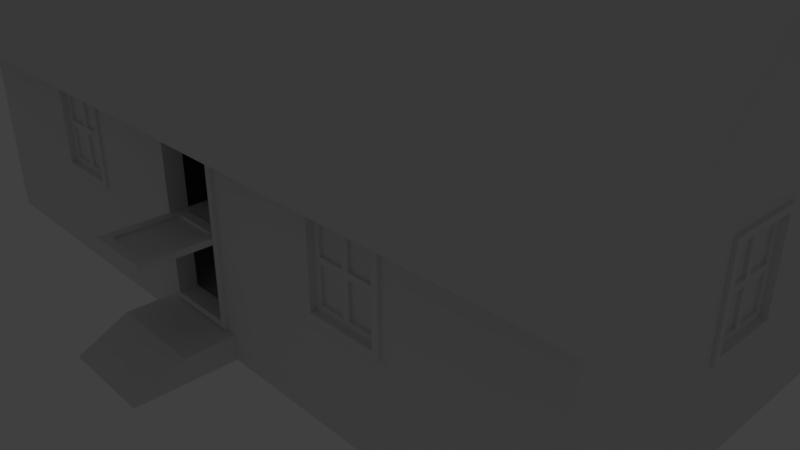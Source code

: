 # Source: cabin_01.blend  (saved by Blender 2.78.0; exported with 4.5.12 LTS)
import bpy
from mathutils import Matrix  # noqa: F401  (used for matrix-valued properties, if any)

bpy.ops.wm.read_factory_settings(use_empty=True)
scene = bpy.context.scene
scene.name = 'Scene'

# ---- collections
col_collection_1 = bpy.data.collections.new('Collection 1'); scene.collection.children.link(col_collection_1)

# ---- world
world_world = bpy.data.worlds.new('World'); scene.world = world_world
world_world.color = (0.05088, 0.05088, 0.05088)
world_world.use_sun_shadow = False
world_world.sun_shadow_jitter_overblur = 0.0
world_world.cycles.sampling_method = 'MANUAL'

# ---- cameras
cam_camera = bpy.data.cameras.new('Camera')
cam_camera.clip_end = 100.0
cam_camera.lens = 35.0
cam_camera.sensor_width = 32.0
cam_camera.sensor_height = 18.0
cam_camera.ortho_scale = 7.314
cam_camera.dof.focus_distance = 0.0
cam_camera.dof.aperture_fstop = 128.0

# ---- lights
light_lamp = bpy.data.lights.new('Lamp', 'POINT')
light_lamp.transmission_factor = 0.0
light_lamp.cutoff_distance = 30.0
light_lamp.energy = 100.0
light_lamp.shadow_buffer_clip_start = 1.001
light_lamp.shadow_soft_size = 0.1
light_lamp.shadow_maximum_resolution = 0.006
light_lamp.use_absolute_resolution = True

# ---- meshes
me_cube_007 = bpy.data.meshes.new('Cube.007')
me_cube_007.from_pydata([(0.8001, 0.9525, 0.0381), (-0.0381, 0.9525, 0.0381), (0.8001, -0.9525, 0.0381), (-0.0381, -0.9525, 0.0381), (0.6858, 0.9525, 0.0381), (0.0762, 0.9525, 0.0381), (0.0762, -0.9525, 0.0381), (0.6858, -0.9525, 0.0381), (0.8001, -0.8382, 0.0381), (0.8001, -0.05715, 0.0381), (0.8001, 0.05715, 0.0381), (0.8001, 0.8382, 0.0381), (-0.0381, 0.8382, 0.0381), (-0.0381, 0.05715, 0.0381), (-0.0381, -0.05715, 0.0381), (-0.0381, -0.8382, 0.0381), (0.6858, 0.8382, 0.0381), (0.6858, 0.05715, 0.0381), (0.6858, -0.05715, 0.0381), (0.6858, -0.8382, 0.0381), (0.0762, 0.8382, 0.0381), (0.0762, 0.05715, 0.0381), (0.0762, -0.05715, 0.0381), (0.0762, -0.8382, 0.0381), (0.6858, 0.8382, 0.00762), (0.6858, 0.05715, 0.00762), (0.6858, -0.05715, 0.00762), (0.6858, -0.8382, 0.00762), (0.0762, 0.8382, 0.00762), (0.0762, 0.05715, 0.00762), (0.0762, -0.05715, 0.00762), (0.0762, -0.8382, 0.00762), (0.8001, 0.9525, -0.0381), (-0.0381, -0.9525, -0.0381), (0.8001, -0.9525, -0.0381), (0.0762, 0.9525, -0.0381), (0.6858, 0.9525, -0.0381), (0.6858, -0.9525, -0.0381), (0.0762, -0.9525, -0.0381), (-0.0381, -0.8382, -0.0381), (-0.0381, -0.05715, -0.0381), (-0.0381, 0.05715, -0.0381), (-0.0381, 0.8382, -0.0381), (0.8001, 0.8382, -0.0381), (0.8001, 0.05715, -0.0381), (0.8001, -0.05715, -0.0381), (0.0762, 0.8382, -0.0381), (0.0762, 0.05715, -0.0381), (0.0762, -0.05715, -0.0381), (0.0762, -0.8382, -0.0381), (0.6858, 0.8382, -0.0381), (0.6858, 0.05715, -0.0381), (0.6858, -0.05715, -0.0381), (0.6858, -0.8382, -0.0381), (0.0762, 0.8382, -0.00762), (0.0762, 0.05715, -0.00762), (0.0762, -0.05715, -0.00762), (0.0762, -0.8382, -0.00762), (0.6858, 0.8382, -0.00762), (0.6858, 0.05715, -0.00762), (0.6858, -0.05715, -0.00762), (0.6858, -0.8382, -0.00762), (-0.0381, 0.9525, -0.0381), (0.8001, -0.8382, -0.0381)], [], [(23, 15, 3, 6), (8, 19, 7, 2), (19, 23, 6, 7), (4, 5, 20, 16), (21, 17, 25, 29), (17, 21, 22, 18), (23, 19, 27, 31), (0, 4, 16, 11), (11, 16, 17, 10), (10, 17, 18, 9), (9, 18, 19, 8), (5, 1, 12, 20), (20, 12, 13, 21), (21, 13, 14, 22), (22, 14, 15, 23), (24, 28, 29, 25), (26, 30, 31, 27), (22, 23, 31, 30), (20, 21, 29, 28), (19, 18, 26, 27), (17, 16, 24, 25), (18, 22, 30, 26), (16, 20, 28, 24), (53, 63, 34, 37), (39, 49, 38, 33), (49, 53, 37, 38), (35, 36, 50, 46), (51, 47, 55, 59), (47, 51, 52, 48), (53, 49, 57, 61), (62, 35, 46, 42), (42, 46, 47, 41), (41, 47, 48, 40), (40, 48, 49, 39), (36, 32, 43, 50), (50, 43, 44, 51), (51, 44, 45, 52), (52, 45, 63, 53), (54, 58, 59, 55), (56, 60, 61, 57), (52, 53, 61, 60), (50, 51, 59, 58), (49, 48, 56, 57), (47, 46, 54, 55), (48, 52, 60, 56), (46, 50, 58, 54), (7, 6, 38, 37), (0, 11, 43, 32), (13, 12, 42, 41), (1, 5, 35, 62), (14, 13, 41, 40), (3, 15, 39, 33), (15, 14, 40, 39), (8, 2, 34, 63), (2, 7, 37, 34), (9, 8, 63, 45), (4, 0, 32, 36), (10, 9, 45, 44), (5, 4, 36, 35), (11, 10, 44, 43), (6, 3, 33, 38), (12, 1, 62, 42)])
me_cube_007.use_remesh_preserve_volume = False
me_cube_007.use_remesh_preserve_attributes = False
me_cube_007.use_mirror_vertex_groups = False
me_cube_007.update()
me_cube_004 = bpy.data.meshes.new('Cube.004')
me_cube_004.from_pydata([(-0.6096, -0.3048, -0.1524), (-0.6096, -0.3048, 0.1524), (-0.6096, 0.3048, -0.1524), (-0.6096, 0.3048, 0.1524), (0.6096, -0.3048, -0.1524), (0.6096, -0.3048, 0.1524), (0.6096, 0.3048, -0.1524), (0.6096, 0.3048, 0.1524), (-0.6096, -0.9144, -0.1524), (0.6096, -0.9144, -0.1524)], [], [(0, 1, 3, 2), (2, 3, 7, 6), (6, 7, 5, 4), (1, 0, 8), (2, 6, 4, 0), (7, 3, 1, 5), (0, 4, 9, 8), (5, 1, 8, 9), (4, 5, 9)])
me_cube_004.use_remesh_preserve_volume = False
me_cube_004.use_remesh_preserve_attributes = False
me_cube_004.use_mirror_vertex_groups = False
me_cube_004.update()
me_cube_010 = bpy.data.meshes.new('Cube.010')
me_cube_010.from_pydata([(-2.743, 2.743, -1.524), (0.0, 2.743, 1.219), (2.743, 2.743, -1.524), (-2.743, -7.62, -1.524), (-2.743, -4.877, 1.219), (-2.743, -2.134, -1.524), (7.62, -7.62, -1.524), (7.62, -4.877, 1.219), (7.62, -2.134, -1.524), (0.0, -4.877, 1.219), (2.743, -2.134, -1.524), (-6.139e-11, 2.743, 1.441), (-2.743, 2.743, -1.302), (7.62, -4.877, 1.441), (7.62, -2.134, -1.302), (-2.743, -4.877, 1.441), (-2.743, -2.134, -1.302), (-2.743, -7.62, -1.302), (2.743, 2.743, -1.302), (7.62, -7.62, -1.302), (2.743, -2.134, -1.302), (-1.842e-10, 2.743, 1.517), (-2.743, 2.743, -1.226), (7.62, -4.877, 1.517), (7.62, -2.134, -1.226), (-2.743, -4.877, 1.517), (-2.743, -2.134, -1.226), (-2.743, -7.62, -1.226), (2.743, 2.743, -1.226), (7.62, -7.62, -1.226), (2.743, -2.134, -1.226), (-1.842e-10, -4.877, 1.517)], [], [(3, 4, 9, 7, 6), (5, 9, 4), (8, 7, 9, 10), (1, 9, 5, 0), (2, 10, 9, 1), (14, 20, 30, 24), (15, 17, 27, 25), (17, 19, 29, 27), (12, 16, 26, 22), (16, 15, 25, 26), (1, 0, 12, 11), (10, 2, 18, 20), (2, 1, 11, 18), (7, 8, 14, 13), (6, 7, 13, 19), (5, 4, 15, 16), (0, 5, 16, 12), (3, 6, 19, 17), (4, 3, 17, 15), (8, 10, 20, 14), (27, 29, 23, 31, 25), (26, 25, 31), (24, 30, 31, 23), (21, 22, 26, 31), (28, 21, 31, 30), (11, 12, 22, 21), (20, 18, 28, 30), (18, 11, 21, 28), (13, 14, 24, 23), (19, 13, 23, 29)])
me_cube_010.use_remesh_preserve_volume = False
me_cube_010.use_remesh_preserve_attributes = False
me_cube_010.use_mirror_vertex_groups = False
me_cube_010.update()
me_cube_009 = bpy.data.meshes.new('Cube.009')
me_cube_009.from_pydata([(-2.438, 2.438, -1.219), (0.0, 2.438, 1.219), (2.438, 2.438, -1.219), (-2.438, -7.315, -1.219), (-2.438, -4.877, 1.219), (-2.438, -2.438, -1.219), (7.315, -7.315, -1.219), (7.315, -4.877, 1.219), (7.315, -2.438, -1.219)], [], [(0, 1, 2), (3, 4, 5), (8, 7, 6)])
me_cube_009.use_remesh_preserve_volume = False
me_cube_009.use_remesh_preserve_attributes = False
me_cube_009.use_mirror_vertex_groups = False
me_cube_009.update()
me_cube_008 = bpy.data.meshes.new('Cube.008')
me_cube_008.from_pydata([(-2.438, -2.438, -1.219), (-2.438, 2.438, -1.219), (2.438, -2.438, -1.219), (2.438, 2.438, -1.219), (-2.438, -7.315, -1.219), (-2.438, -2.438, -1.219), (7.315, -7.315, -1.219), (7.315, -2.438, -1.219)], [], [(1, 3, 2, 0), (5, 7, 6, 4)])
me_cube_008.use_remesh_preserve_volume = False
me_cube_008.use_remesh_preserve_attributes = False
me_cube_008.use_mirror_vertex_groups = False
me_cube_008.update()
me_cube_003 = bpy.data.meshes.new('Cube.003')
me_cube_003.from_pydata([(0.4191, -0.1143, -1.029), (0.4191, -0.1143, -0.9525), (0.4191, 0.1143, -1.029), (0.4191, 0.1143, -0.9525), (0.4953, -0.1143, -1.029), (0.4953, -0.1143, -0.9525), (0.4953, 0.1143, -1.029), (0.4953, 0.1143, -0.9525), (0.4191, 0.0762, -1.029), (0.4191, -0.0762, -1.029), (0.4191, -0.0762, -0.9525), (0.4191, 0.0762, -0.9525), (0.4953, -0.0762, -1.029), (0.4953, 0.0762, -1.029), (0.4953, 0.0762, -0.9525), (0.4953, -0.0762, -0.9525), (0.4191, -0.1143, 0.9525), (0.4191, 0.1143, 0.9525), (0.4953, -0.1143, 0.9525), (0.4953, 0.1143, 0.9525), (0.4191, -0.0762, 0.9525), (0.4191, 0.0762, 0.9525), (0.4953, 0.0762, 0.9525), (0.4953, -0.0762, 0.9525), (0.4191, -0.1143, 1.029), (0.4191, 0.1143, 1.029), (0.4953, -0.1143, 1.029), (0.4953, 0.1143, 1.029), (0.4191, -0.0762, 1.029), (0.4191, 0.0762, 1.029), (0.4953, 0.0762, 1.029), (0.4953, -0.0762, 1.029), (-0.4191, -0.1143, 0.9525), (-0.4191, 0.1143, 0.9525), (-0.4191, -0.0762, 0.9525), (-0.4191, 0.0762, 0.9525), (-0.4191, -0.1143, 1.029), (-0.4191, 0.1143, 1.029), (-0.4191, -0.0762, 1.029), (-0.4191, 0.0762, 1.029), (-0.4953, -0.1143, 0.9525), (-0.4953, 0.1143, 0.9525), (-0.4953, -0.0762, 0.9525), (-0.4953, 0.0762, 0.9525), (-0.4953, -0.1143, 1.029), (-0.4953, 0.1143, 1.029), (-0.4953, -0.0762, 1.029), (-0.4953, 0.0762, 1.029), (-0.4191, -0.1143, -0.9525), (-0.4191, 0.1143, -0.9525), (-0.4191, -0.0762, -0.9525), (-0.4191, 0.0762, -0.9525), (-0.4953, -0.1143, -0.9525), (-0.4953, 0.1143, -0.9525), (-0.4953, -0.0762, -0.9525), (-0.4953, 0.0762, -0.9525), (-0.4191, -0.1143, -1.029), (-0.4191, 0.1143, -1.029), (-0.4191, -0.0762, -1.029), (-0.4191, 0.0762, -1.029), (-0.4953, -0.1143, -1.029), (-0.4953, 0.1143, -1.029), (-0.4953, -0.0762, -1.029), (-0.4953, 0.0762, -1.029)], [], [(2, 3, 7, 6), (12, 15, 5, 4), (4, 5, 1, 0), (9, 12, 4, 0), (10, 1, 16, 20), (7, 3, 17, 19), (14, 7, 19, 22), (2, 6, 13, 8), (6, 7, 14, 13), (17, 21, 35, 33), (22, 19, 27, 30), (19, 17, 25, 27), (5, 15, 23, 18), (11, 10, 20, 21), (3, 11, 21, 17), (1, 5, 18, 16), (31, 28, 24, 26), (27, 25, 29, 30), (18, 23, 31, 26), (20, 16, 32, 34), (16, 18, 26, 24), (32, 36, 44, 40), (33, 35, 51, 49), (24, 28, 38, 36), (25, 17, 33, 37), (16, 24, 36, 32), (29, 25, 37, 39), (21, 20, 34, 35), (42, 40, 44, 46), (41, 43, 47, 45), (36, 38, 46, 44), (37, 33, 41, 45), (35, 34, 50, 51), (39, 37, 45, 47), (52, 54, 62, 60), (53, 49, 57, 61), (57, 49, 3, 2), (43, 41, 53, 55), (34, 32, 48, 50), (32, 40, 52, 48), (40, 42, 54, 52), (41, 33, 49, 53), (57, 59, 63, 61), (58, 56, 60, 62), (56, 58, 9, 0), (50, 48, 1, 10), (48, 52, 60, 56), (55, 53, 61, 63), (48, 56, 0, 1), (51, 50, 10, 11), (49, 51, 11, 3), (59, 57, 2, 8)])
me_cube_003.use_remesh_preserve_volume = False
me_cube_003.use_remesh_preserve_attributes = False
me_cube_003.use_mirror_vertex_groups = False
me_cube_003.update()
me_cube_005 = bpy.data.meshes.new('Cube.005')
me_cube_005.from_pydata([(-0.8001, -0.9525, 0.0381), (0.0381, -0.9525, 0.0381), (-0.8001, 0.9525, 0.0381), (0.0381, 0.9525, 0.0381), (-0.6858, -0.9525, 0.0381), (-0.0762, -0.9525, 0.0381), (-0.0762, 0.9525, 0.0381), (-0.6858, 0.9525, 0.0381), (-0.8001, 0.8382, 0.0381), (-0.8001, 0.05715, 0.0381), (-0.8001, -0.05715, 0.0381), (-0.8001, -0.8382, 0.0381), (0.0381, -0.8382, 0.0381), (0.0381, -0.05715, 0.0381), (0.0381, 0.05715, 0.0381), (0.0381, 0.8382, 0.0381), (-0.6858, -0.8382, 0.0381), (-0.6858, -0.05715, 0.0381), (-0.6858, 0.05715, 0.0381), (-0.6858, 0.8382, 0.0381), (-0.0762, -0.8382, 0.0381), (-0.0762, -0.05715, 0.0381), (-0.0762, 0.05715, 0.0381), (-0.0762, 0.8382, 0.0381), (-0.6858, -0.8382, 0.00762), (-0.6858, -0.05715, 0.00762), (-0.6858, 0.05715, 0.00762), (-0.6858, 0.8382, 0.00762), (-0.0762, -0.8382, 0.00762), (-0.0762, -0.05715, 0.00762), (-0.0762, 0.05715, 0.00762), (-0.0762, 0.8382, 0.00762), (-0.8001, -0.9525, -0.0381), (0.0381, 0.9525, -0.0381), (-0.8001, 0.9525, -0.0381), (-0.0762, -0.9525, -0.0381), (-0.6858, -0.9525, -0.0381), (-0.6858, 0.9525, -0.0381), (-0.0762, 0.9525, -0.0381), (0.0381, 0.8382, -0.0381), (0.0381, 0.05715, -0.0381), (0.0381, -0.05715, -0.0381), (0.0381, -0.8382, -0.0381), (-0.8001, -0.8382, -0.0381), (-0.8001, -0.05715, -0.0381), (-0.8001, 0.05715, -0.0381), (-0.0762, -0.8382, -0.0381), (-0.0762, -0.05715, -0.0381), (-0.0762, 0.05715, -0.0381), (-0.0762, 0.8382, -0.0381), (-0.6858, -0.8382, -0.0381), (-0.6858, -0.05715, -0.0381), (-0.6858, 0.05715, -0.0381), (-0.6858, 0.8382, -0.0381), (-0.0762, -0.8382, -0.00762), (-0.0762, -0.05715, -0.00762), (-0.0762, 0.05715, -0.00762), (-0.0762, 0.8382, -0.00762), (-0.6858, -0.8382, -0.00762), (-0.6858, -0.05715, -0.00762), (-0.6858, 0.05715, -0.00762), (-0.6858, 0.8382, -0.00762), (0.0381, -0.9525, -0.0381), (-0.8001, 0.8382, -0.0381)], [], [(23, 15, 3, 6), (8, 19, 7, 2), (19, 23, 6, 7), (4, 5, 20, 16), (21, 17, 25, 29), (17, 21, 22, 18), (23, 19, 27, 31), (0, 4, 16, 11), (11, 16, 17, 10), (10, 17, 18, 9), (9, 18, 19, 8), (5, 1, 12, 20), (20, 12, 13, 21), (21, 13, 14, 22), (22, 14, 15, 23), (24, 28, 29, 25), (26, 30, 31, 27), (22, 23, 31, 30), (20, 21, 29, 28), (19, 18, 26, 27), (17, 16, 24, 25), (18, 22, 30, 26), (16, 20, 28, 24), (53, 63, 34, 37), (39, 49, 38, 33), (49, 53, 37, 38), (35, 36, 50, 46), (51, 47, 55, 59), (47, 51, 52, 48), (53, 49, 57, 61), (62, 35, 46, 42), (42, 46, 47, 41), (41, 47, 48, 40), (40, 48, 49, 39), (36, 32, 43, 50), (50, 43, 44, 51), (51, 44, 45, 52), (52, 45, 63, 53), (54, 58, 59, 55), (56, 60, 61, 57), (52, 53, 61, 60), (50, 51, 59, 58), (49, 48, 56, 57), (47, 46, 54, 55), (48, 52, 60, 56), (46, 50, 58, 54), (7, 6, 38, 37), (0, 11, 43, 32), (13, 12, 42, 41), (1, 5, 35, 62), (14, 13, 41, 40), (3, 15, 39, 33), (15, 14, 40, 39), (8, 2, 34, 63), (2, 7, 37, 34), (9, 8, 63, 45), (4, 0, 32, 36), (10, 9, 45, 44), (5, 4, 36, 35), (11, 10, 44, 43), (6, 3, 33, 38), (12, 1, 62, 42)])
me_cube_005.use_remesh_preserve_volume = False
me_cube_005.use_remesh_preserve_attributes = False
me_cube_005.use_mirror_vertex_groups = False
me_cube_005.update()
me_cube_001 = bpy.data.meshes.new('Cube.001')
me_cube_001.from_pydata([(0.4191, -0.1143, -0.6096), (0.4191, -0.1143, -0.5334), (0.4191, 0.1143, -0.6096), (0.4191, 0.1143, -0.5334), (0.4953, -0.1143, -0.6096), (0.4953, -0.1143, -0.5334), (0.4953, 0.1143, -0.6096), (0.4953, 0.1143, -0.5334), (0.4191, 0.0762, -0.6096), (0.4191, -0.0762, -0.6096), (0.4191, -0.0762, -0.5334), (0.4191, 0.0762, -0.5334), (0.4953, -0.0762, -0.6096), (0.4953, 0.0762, -0.6096), (0.4953, 0.0762, -0.5334), (0.4953, -0.0762, -0.5334), (0.4191, -0.1143, 0.5334), (0.4191, 0.1143, 0.5334), (0.4953, -0.1143, 0.5334), (0.4953, 0.1143, 0.5334), (0.4191, -0.0762, 0.5334), (0.4191, 0.0762, 0.5334), (0.4953, 0.0762, 0.5334), (0.4953, -0.0762, 0.5334), (0.4191, -0.1143, 0.6096), (0.4191, 0.1143, 0.6096), (0.4953, -0.1143, 0.6096), (0.4953, 0.1143, 0.6096), (0.4191, -0.0762, 0.6096), (0.4191, 0.0762, 0.6096), (0.4953, 0.0762, 0.6096), (0.4953, -0.0762, 0.6096), (-0.4191, -0.1143, 0.5334), (-0.4191, 0.1143, 0.5334), (-0.4191, -0.0762, 0.5334), (-0.4191, 0.0762, 0.5334), (-0.4191, -0.1143, 0.6096), (-0.4191, 0.1143, 0.6096), (-0.4191, -0.0762, 0.6096), (-0.4191, 0.0762, 0.6096), (-0.4953, -0.1143, 0.5334), (-0.4953, 0.1143, 0.5334), (-0.4953, -0.0762, 0.5334), (-0.4953, 0.0762, 0.5334), (-0.4953, -0.1143, 0.6096), (-0.4953, 0.1143, 0.6096), (-0.4953, -0.0762, 0.6096), (-0.4953, 0.0762, 0.6096), (-0.4191, -0.1143, -0.5334), (-0.4191, 0.1143, -0.5334), (-0.4191, -0.0762, -0.5334), (-0.4191, 0.0762, -0.5334), (-0.4953, -0.1143, -0.5334), (-0.4953, 0.1143, -0.5334), (-0.4953, -0.0762, -0.5334), (-0.4953, 0.0762, -0.5334), (-0.4191, -0.1143, -0.6096), (-0.4191, 0.1143, -0.6096), (-0.4191, -0.0762, -0.6096), (-0.4191, 0.0762, -0.6096), (-0.4953, -0.1143, -0.6096), (-0.4953, 0.1143, -0.6096), (-0.4953, -0.0762, -0.6096), (-0.4953, 0.0762, -0.6096), (0.3429, -0.0381, -0.5334), (0.0381, 0.0381, 0.0381), (0.3429, 0.0381, -0.5334), (0.0381, -0.0381, 0.0381), (0.4191, -0.0381, -0.5334), (0.4191, -0.0381, -0.4572), (0.4191, 0.0381, -0.5334), (0.4191, 0.0381, -0.4572), (0.3429, -0.0381, -0.0381), (0.3429, 0.0381, -0.0381), (0.4191, -0.0381, -0.0381), (0.4191, 0.0381, -0.0381), (0.3429, -0.0381, 0.0381), (0.3429, 0.0381, 0.0381), (0.4191, -0.0381, 0.0381), (0.4191, 0.0381, 0.0381), (0.3429, -0.0381, 0.4572), (0.3429, 0.0381, 0.4572), (0.4191, -0.0381, 0.4572), (0.4191, 0.0381, 0.4572), (0.3429, -0.0381, 0.5334), (0.3429, 0.0381, 0.5334), (0.4191, -0.0381, 0.5334), (0.4191, 0.0381, 0.5334), (0.0381, -0.0381, 0.4572), (0.0381, 0.0381, 0.4572), (0.0381, -0.0381, 0.5334), (0.0381, 0.0381, 0.5334), (-0.0381, -0.0381, 0.4572), (-0.0381, 0.0381, 0.4572), (-0.0381, -0.0381, 0.5334), (-0.0381, 0.0381, 0.5334), (-0.3429, -0.0381, 0.4572), (-0.3429, 0.0381, 0.4572), (-0.3429, -0.0381, 0.5334), (-0.3429, 0.0381, 0.5334), (-0.4191, -0.0381, 0.4572), (-0.4191, 0.0381, 0.4572), (-0.4191, -0.0381, 0.5334), (-0.4191, 0.0381, 0.5334), (-0.3429, -0.0381, 0.0381), (-0.3429, 0.0381, 0.0381), (-0.4191, -0.0381, 0.0381), (-0.4191, 0.0381, 0.0381), (-0.3429, -0.0381, -0.0381), (-0.3429, 0.0381, -0.0381), (-0.4191, -0.0381, -0.0381), (-0.4191, 0.0381, -0.0381), (-0.3429, -0.0381, -0.4572), (-0.3429, 0.0381, -0.4572), (-0.4191, -0.0381, -0.4572), (-0.4191, 0.0381, -0.4572), (-0.3429, -0.0381, -0.5334), (-0.3429, 0.0381, -0.5334), (-0.4191, -0.0381, -0.5334), (-0.4191, 0.0381, -0.5334), (-0.0381, -0.0381, -0.4572), (-0.0381, 0.0381, -0.4572), (-0.0381, -0.0381, -0.5334), (-0.0381, 0.0381, -0.5334), (0.0381, -0.0381, -0.4572), (0.0381, 0.0381, -0.4572), (0.0381, -0.0381, -0.5334), (0.0381, 0.0381, -0.5334), (0.3429, -0.0381, -0.4572), (0.3429, 0.0381, -0.4572), (0.0381, 0.0381, -0.0381), (0.0381, -0.0381, -0.0381), (-0.0381, 0.0381, 0.0381), (-0.0381, -0.0381, 0.0381), (-0.0381, 0.0381, -0.0381), (-0.0381, -0.0381, -0.0381), (-0.3429, -0.003048, -0.4572), (-0.3429, -0.003048, 0.4572), (-0.3429, 0.003048, -0.4572), (-0.3429, 0.003048, 0.4572), (0.3429, -0.003048, -0.4572), (0.3429, -0.003048, 0.4572), (0.3429, 0.003048, -0.4572), (0.3429, 0.003048, 0.4572)], [], [(2, 3, 7, 6), (12, 15, 5, 4), (4, 5, 1, 0), (9, 12, 4, 0), (10, 1, 16, 20), (7, 3, 17, 19), (14, 7, 19, 22), (2, 6, 13, 8), (6, 7, 14, 13), (17, 21, 35, 33), (22, 19, 27, 30), (19, 17, 25, 27), (5, 15, 23, 18), (11, 10, 20, 21), (3, 11, 21, 17), (1, 5, 18, 16), (31, 28, 24, 26), (27, 25, 29, 30), (18, 23, 31, 26), (20, 16, 32, 34), (16, 18, 26, 24), (32, 36, 44, 40), (33, 35, 51, 49), (24, 28, 38, 36), (25, 17, 33, 37), (16, 24, 36, 32), (29, 25, 37, 39), (21, 20, 34, 35), (42, 40, 44, 46), (41, 43, 47, 45), (36, 38, 46, 44), (37, 33, 41, 45), (35, 34, 50, 51), (39, 37, 45, 47), (52, 54, 62, 60), (53, 49, 57, 61), (57, 49, 3, 2), (43, 41, 53, 55), (34, 32, 48, 50), (32, 40, 52, 48), (40, 42, 54, 52), (41, 33, 49, 53), (57, 59, 63, 61), (58, 56, 60, 62), (56, 58, 9, 0), (50, 48, 1, 10), (48, 52, 60, 56), (55, 53, 61, 63), (48, 56, 0, 1), (51, 50, 10, 11), (49, 51, 11, 3), (59, 57, 2, 8), (66, 129, 71, 70), (70, 71, 69, 68), (68, 69, 128, 64), (66, 70, 68, 64), (69, 71, 75, 74), (73, 72, 131, 130), (129, 128, 72, 73), (128, 69, 74, 72), (71, 129, 73, 75), (76, 78, 82, 80), (72, 74, 78, 76), (75, 73, 77, 79), (74, 75, 79, 78), (82, 83, 87, 86), (79, 77, 81, 83), (78, 79, 83, 82), (77, 76, 80, 81), (87, 85, 84, 86), (85, 81, 89, 91), (80, 82, 86, 84), (83, 81, 85, 87), (90, 91, 95, 94), (81, 80, 88, 89), (80, 84, 90, 88), (84, 85, 91, 90), (92, 94, 98, 96), (88, 90, 94, 92), (92, 93, 132, 133), (91, 89, 93, 95), (99, 97, 101, 103), (93, 92, 96, 97), (95, 93, 97, 99), (94, 95, 99, 98), (101, 100, 102, 103), (98, 99, 103, 102), (96, 98, 102, 100), (101, 97, 105, 107), (107, 105, 109, 111), (100, 101, 107, 106), (96, 100, 106, 104), (97, 96, 104, 105), (108, 110, 114, 112), (105, 104, 133, 132), (104, 106, 110, 108), (106, 107, 111, 110), (115, 113, 117, 119), (110, 111, 115, 114), (111, 109, 113, 115), (109, 108, 112, 113), (117, 116, 118, 119), (116, 117, 123, 122), (112, 114, 118, 116), (114, 115, 119, 118), (120, 122, 126, 124), (113, 112, 120, 121), (112, 116, 122, 120), (117, 113, 121, 123), (127, 125, 129, 66), (122, 123, 127, 126), (123, 121, 125, 127), (124, 125, 130, 131), (125, 124, 128, 129), (124, 126, 64, 128), (126, 127, 66, 64), (72, 76, 67, 131), (76, 77, 65, 67), (77, 73, 130, 65), (131, 67, 133, 135), (65, 130, 134, 132), (93, 89, 65, 132), (89, 88, 67, 65), (88, 92, 133, 67), (104, 108, 135, 133), (109, 105, 132, 134), (108, 109, 134, 135), (125, 121, 134, 130), (120, 124, 131, 135), (121, 120, 135, 134), (136, 137, 139, 138), (138, 139, 143, 142), (142, 143, 141, 140), (140, 141, 137, 136), (138, 142, 140, 136), (143, 139, 137, 141)])
me_cube_001.use_remesh_preserve_volume = False
me_cube_001.use_remesh_preserve_attributes = False
me_cube_001.use_mirror_vertex_groups = False
me_cube_001.update()
me_cube = bpy.data.meshes.new('Cube')
me_cube.from_pydata([(-0.0762, -0.0762, -1.219), (-0.0762, -0.0762, 1.219), (-0.0762, 0.0762, -1.219), (-0.0762, 0.0762, 1.219), (1.448, -0.0762, -1.219), (1.448, -0.0762, 1.219), (1.448, 0.0762, -1.219), (1.448, 0.0762, 1.219), (2.362, -0.0762, -1.219), (2.362, -0.0762, 1.219), (2.362, 0.0762, -1.219), (2.362, 0.0762, 1.219), (4.191, -0.0762, -1.219), (4.191, -0.0762, 1.219), (4.191, 0.0762, -1.219), (4.191, 0.0762, 1.219), (4.343, -0.0762, -1.219), (4.343, -0.0762, 1.219), (4.343, 0.0762, -1.219), (4.343, 0.0762, 1.219), (4.191, 1.905, -1.219), (4.191, 1.905, 1.219), (4.343, 1.905, -1.219), (4.343, 1.905, 1.219), (4.191, 2.819, -1.219), (4.191, 2.819, 1.219), (4.343, 2.819, -1.219), (4.343, 2.819, 1.219), (4.191, 4.648, -1.219), (4.191, 4.648, 1.219), (4.343, 4.648, -1.219), (4.343, 4.648, 1.219), (4.191, 4.801, -1.219), (4.191, 4.801, 1.219), (4.343, 4.801, -1.219), (4.343, 4.801, 1.219), (2.362, 4.648, -1.219), (2.362, 4.648, 1.219), (2.362, 4.801, -1.219), (2.362, 4.801, 1.219), (1.448, 4.648, -1.219), (1.448, 4.648, 1.219), (1.448, 4.801, -1.219), (1.448, 4.801, 1.219), (-0.5334, 4.648, -1.219), (-0.5334, 4.648, 1.219), (-0.5334, 4.801, -1.219), (-0.5334, 4.801, 1.219), (-0.6858, 4.648, -1.219), (-0.6858, 4.648, 1.219), (-0.6858, 4.801, -1.219), (-0.6858, 4.801, 1.219), (-0.5334, 5.486, -1.219), (-0.5334, 5.486, 1.219), (-0.6858, 5.486, -1.219), (-0.6858, 5.486, 1.219), (-0.5334, 6.401, -1.219), (-0.5334, 6.401, 1.219), (-0.6858, 6.401, -1.219), (-0.6858, 6.401, 1.219), (-0.5334, 7.087, -1.219), (-0.5334, 7.087, 1.219), (-0.6858, 7.087, -1.219), (-0.6858, 7.087, 1.219), (-0.5334, 7.239, -1.219), (-0.5334, 7.239, 1.219), (-0.6858, 7.239, -1.219), (-0.6858, 7.239, 1.219), (-0.5334, 7.925, -1.219), (-0.5334, 7.925, 1.219), (-0.6858, 7.925, -1.219), (-0.6858, 7.925, 1.219), (-0.5334, 8.839, -1.219), (-0.5334, 8.839, 1.219), (-0.6858, 8.839, -1.219), (-0.6858, 8.839, 1.219), (-0.5334, 9.525, -1.219), (-0.5334, 9.525, 1.219), (-0.6858, 9.525, -1.219), (-0.6858, 9.525, 1.219), (-0.5334, 9.677, -1.219), (-0.5334, 9.677, 1.219), (-0.6858, 9.677, -1.219), (-0.6858, 9.677, 1.219), (-2.21, 4.648, -1.219), (-2.21, 4.648, 1.219), (-2.21, 4.801, -1.219), (-2.21, 4.801, 1.219), (-2.362, 4.648, -1.219), (-2.362, 4.648, 1.219), (-2.362, 4.801, -1.219), (-2.362, 4.801, 1.219), (-2.515, 4.648, -1.219), (-2.515, 4.648, 1.219), (-2.515, 4.801, -1.219), (-2.515, 4.801, 1.219), (-2.21, 7.087, -1.219), (-2.21, 7.087, 1.219), (-2.21, 7.239, -1.219), (-2.21, 7.239, 1.219), (-2.362, 7.087, -1.219), (-2.362, 7.087, 1.219), (-2.362, 7.239, -1.219), (-2.362, 7.239, 1.219), (-2.21, 9.525, -1.219), (-2.21, 9.525, 1.219), (-2.21, 9.677, -1.219), (-2.21, 9.677, 1.219), (-2.362, 9.525, -1.219), (-2.362, 9.525, 1.219), (-2.362, 9.677, -1.219), (-2.362, 9.677, 1.219), (-2.515, 9.525, -1.219), (-2.515, 9.525, 1.219), (-2.515, 9.677, -1.219), (-2.515, 9.677, 1.219), (-3.429, 9.525, -1.219), (-3.429, 9.525, 1.219), (-3.429, 9.677, -1.219), (-3.429, 9.677, 1.219), (-3.581, 9.525, -1.219), (-3.581, 9.525, 1.219), (-3.581, 9.677, -1.219), (-3.581, 9.677, 1.219), (-3.734, 9.525, -1.219), (-3.734, 9.525, 1.219), (-3.734, 9.677, -1.219), (-3.734, 9.677, 1.219), (-5.258, 9.525, -1.219), (-5.258, 9.525, 1.219), (-5.258, 9.677, -1.219), (-5.258, 9.677, 1.219), (-5.41, 9.525, -1.219), (-5.41, 9.525, 1.219), (-5.41, 9.677, -1.219), (-5.41, 9.677, 1.219), (-5.258, 8.839, -1.219), (-5.258, 8.839, 1.219), (-5.41, 8.839, -1.219), (-5.41, 8.839, 1.219), (-5.258, 7.925, -1.219), (-5.258, 7.925, 1.219), (-5.41, 7.925, -1.219), (-5.41, 7.925, 1.219), (-5.258, 7.239, -1.219), (-5.258, 7.239, 1.219), (-5.41, 7.239, -1.219), (-5.41, 7.239, 1.219), (-5.258, 7.087, -1.219), (-5.258, 7.087, 1.219), (-5.41, 7.087, -1.219), (-5.41, 7.087, 1.219), (-5.258, 6.401, -1.219), (-5.258, 6.401, 1.219), (-5.41, 6.401, -1.219), (-5.41, 6.401, 1.219), (-5.258, 5.486, -1.219), (-5.258, 5.486, 1.219), (-5.41, 5.486, -1.219), (-5.41, 5.486, 1.219), (-5.258, 4.801, -1.219), (-5.258, 4.801, 1.219), (-5.41, 4.801, -1.219), (-5.41, 4.801, 1.219), (-5.258, 4.648, -1.219), (-5.258, 4.648, 1.219), (-5.41, 4.648, -1.219), (-5.41, 4.648, 1.219), (-3.734, 4.801, -1.219), (-3.734, 4.801, 1.219), (-3.734, 4.648, -1.219), (-3.734, 4.648, 1.219), (-3.581, 4.801, -1.219), (-3.581, 4.801, 1.219), (-3.581, 4.648, -1.219), (-3.581, 4.648, 1.219), (-3.429, 4.801, -1.219), (-3.429, 4.801, 1.219), (-3.429, 4.648, -1.219), (-3.429, 4.648, 1.219), (-3.734, 7.087, 1.219), (-3.734, 7.087, -1.219), (-3.734, 7.239, 1.219), (-3.734, 7.239, -1.219), (-3.581, 7.087, 1.219), (-3.581, 7.087, -1.219), (-3.581, 7.239, 1.219), (-3.581, 7.239, -1.219), (-2.21, 5.486, -1.219), (-2.21, 5.486, 1.219), (-2.362, 5.486, -1.219), (-2.362, 5.486, 1.219), (-2.21, 6.401, -1.219), (-2.21, 6.401, 1.219), (-2.362, 6.401, -1.219), (-2.362, 6.401, 1.219), (-2.362, 7.925, 1.219), (-2.362, 7.925, -1.219), (-2.21, 7.925, 1.219), (-2.21, 7.925, -1.219), (-2.362, 8.839, 1.219), (-2.362, 8.839, -1.219), (-2.21, 8.839, 1.219), (-2.21, 8.839, -1.219), (-3.581, 5.486, 1.219), (-3.581, 5.486, -1.219), (-3.734, 5.486, 1.219), (-3.734, 5.486, -1.219), (-3.581, 6.401, 1.219), (-3.581, 6.401, -1.219), (-3.734, 6.401, 1.219), (-3.734, 6.401, -1.219), (-3.581, 7.925, -1.219), (-3.581, 7.925, 1.219), (-3.734, 7.925, -1.219), (-3.734, 7.925, 1.219), (-3.581, 8.839, -1.219), (-3.581, 8.839, 1.219), (-3.734, 8.839, -1.219), (-3.734, 8.839, 1.219), (-5.41, 2.819, 1.219), (-5.41, 2.819, -1.219), (-5.258, 2.819, 1.219), (-5.258, 2.819, -1.219), (-5.41, 1.905, 1.219), (-5.41, 1.905, -1.219), (-5.258, 1.905, 1.219), (-5.258, 1.905, -1.219), (-5.41, 0.0762, 1.219), (-5.41, 0.0762, -1.219), (-5.258, 0.0762, 1.219), (-5.258, 0.0762, -1.219), (-5.41, -0.0762, 1.219), (-5.41, -0.0762, -1.219), (-5.258, -0.0762, 1.219), (-5.258, -0.0762, -1.219), (-3.429, 0.0762, 1.219), (-3.429, 0.0762, -1.219), (-3.429, -0.0762, 1.219), (-3.429, -0.0762, -1.219), (-2.515, 0.0762, 1.219), (-2.515, 0.0762, -1.219), (-2.515, -0.0762, 1.219), (-2.515, -0.0762, -1.219), (-0.9906, 0.0762, 1.219), (-0.9906, 0.0762, -1.219), (-0.9906, -0.0762, 1.219), (-0.9906, -0.0762, -1.219), (-5.41, 8.839, -1.143), (2.362, 0.0762, -1.143), (1.448, 4.648, -1.143), (-5.258, 9.677, -1.143), (-3.581, 9.677, -1.143), (-2.515, 9.677, -1.143), (1.448, -0.0762, -1.143), (-2.21, 9.677, -1.143), (-3.581, 8.839, -1.143), (-3.581, 4.801, -1.143), (-2.21, 7.239, -1.143), (-2.362, 4.801, -1.143), (-5.258, 4.648, -1.143), (-5.258, 0.0762, -1.143), (1.448, 0.0762, -1.143), (-0.6858, 9.677, -1.143), (-5.258, 5.486, -1.143), (-5.258, 2.819, -1.143), (-2.362, 6.401, -1.143), (-0.9906, 0.0762, -1.143), (-2.362, 7.925, -1.143), (-5.258, 7.087, -1.143), (-0.6858, 8.839, -1.143), (-3.429, 0.0762, -1.143), (-0.6858, 7.239, -1.143), (-5.258, 7.925, -1.143), (-3.734, 6.401, -1.143), (-0.6858, 6.401, -1.143), (-5.41, 9.525, -1.143), (-0.0762, 0.0762, -1.143), (-0.6858, 4.801, -1.143), (-3.734, 9.525, -1.143), (1.448, 4.801, -1.143), (-3.429, 9.525, -1.143), (4.343, 4.801, -1.143), (-2.362, 9.525, -1.143), (-3.734, 7.239, -1.143), (4.343, 2.819, -1.143), (-2.362, 7.087, -1.143), (-2.515, 4.648, -1.143), (-5.41, -0.0762, -1.143), (-2.21, 5.486, -1.143), (-2.21, 4.648, -1.143), (-5.41, 1.905, -1.143), (-0.5334, 9.525, -1.143), (-0.5334, 7.925, -1.143), (-3.429, 4.648, -1.143), (-0.5334, 7.087, -1.143), (-3.581, 5.486, -1.143), (-0.5334, 5.486, -1.143), (-3.734, 8.839, -1.143), (-3.581, 4.648, -1.143), (4.191, -0.0762, -1.143), (-5.41, 4.648, -1.143), (-3.581, 7.087, -1.143), (2.362, 4.648, -1.143), (-5.41, 5.486, -1.143), (4.191, 4.648, -1.143), (-2.21, 7.925, -1.143), (4.191, 1.905, -1.143), (-0.9906, -0.0762, -1.143), (-5.41, 7.087, -1.143), (-5.41, 7.925, -1.143), (-3.429, -0.0762, -1.143), (4.191, 0.0762, -1.143), (-5.41, 9.677, -1.143), (-3.734, 9.677, -1.143), (-3.429, 9.677, -1.143), (-2.362, 9.677, -1.143), (-0.0762, -0.0762, -1.143), (-2.362, 7.239, -1.143), (-3.429, 4.801, -1.143), (-3.581, 7.925, -1.143), (-3.734, 4.801, -1.143), (-5.258, -0.0762, -1.143), (-2.515, 4.801, -1.143), (-2.21, 4.801, -1.143), (-5.258, 4.801, -1.143), (-5.258, 1.905, -1.143), (-0.6858, 9.525, -1.143), (-5.258, 6.401, -1.143), (-2.362, 8.839, -1.143), (-2.515, 0.0762, -1.143), (-0.6858, 7.925, -1.143), (-5.258, 7.239, -1.143), (-0.6858, 7.087, -1.143), (-5.258, 8.839, -1.143), (-3.734, 5.486, -1.143), (-0.6858, 5.486, -1.143), (-5.258, 9.525, -1.143), (-2.362, 5.486, -1.143), (-0.5334, 4.801, -1.143), (-3.581, 9.525, -1.143), (2.362, 4.801, -1.143), (-2.515, 9.525, -1.143), (-3.581, 7.239, -1.143), (4.343, 4.648, -1.143), (-2.21, 9.525, -1.143), (4.343, 1.905, -1.143), (-2.21, 7.087, -1.143), (-2.21, 6.401, -1.143), (-2.362, 4.648, -1.143), (-5.41, 0.0762, -1.143), (-0.5334, 9.677, -1.143), (-5.41, 2.819, -1.143), (-0.5334, 8.839, -1.143), (-0.5334, 7.239, -1.143), (-3.581, 6.401, -1.143), (-0.5334, 4.648, -1.143), (-0.5334, 6.401, -1.143), (-0.6858, 4.648, -1.143), (4.343, -0.0762, -1.143), (-3.734, 7.925, -1.143), (-3.734, 4.648, -1.143), (2.362, -0.0762, -1.143), (-5.41, 4.801, -1.143), (-3.734, 7.087, -1.143), (4.191, 4.801, -1.143), (-2.21, 8.839, -1.143), (-5.41, 6.401, -1.143), (4.191, 2.819, -1.143), (-5.41, 7.239, -1.143), (-2.515, -0.0762, -1.143), (4.343, 0.0762, -1.143), (-3.734, 7.087, -0.3048), (-2.21, 7.239, -0.3048), (2.362, 4.648, -0.3048), (-2.21, 6.401, -0.3048), (-2.515, 4.648, -0.3048), (-5.258, 7.239, -0.3048), (-3.429, 0.0762, -0.3048), (-2.362, 9.677, -0.3048), (-3.734, 4.648, -0.3048), (-2.21, 9.677, -0.3048), (4.191, -0.0762, -0.3048), (-2.21, 9.525, -0.3048), (-3.734, 7.239, -0.3048), (-2.362, 8.839, -0.3048), (-2.362, 7.925, -0.3048), (-5.41, 9.677, -0.3048), (-0.6858, 4.648, -0.3048), (-3.581, 9.677, -0.3048), (-0.5334, 5.486, -0.3048), (-2.515, 9.525, -0.3048), (-3.429, 9.525, -0.3048), (-5.258, 1.905, -0.3048), (4.343, 0.0762, -0.3048), (-5.258, 2.819, -0.3048), (-5.41, 7.925, -0.3048), (-3.581, 6.401, -0.3048), (2.362, 0.0762, -0.3048), (-3.429, 4.648, -0.3048), (-0.5334, 4.801, -0.3048), (-0.6858, 4.801, -0.3048), (-2.515, 4.801, -0.3048), (4.191, 2.819, -0.3048), (1.448, 0.0762, -0.3048), (4.191, 1.905, -0.3048), (-5.41, 2.819, -0.3048), (-5.41, 1.905, -0.3048), (-0.6858, 5.486, -0.3048), (-0.6858, 6.401, -0.3048), (-3.581, 7.925, -0.3048), (4.191, 4.801, -0.3048), (-2.362, 4.801, -0.3048), (-5.41, 5.486, -0.3048), (-2.362, 4.648, -0.3048), (-5.41, -0.0762, -0.3048), (-0.6858, 7.087, -0.3048), (-0.6858, 7.239, -0.3048), (2.362, -0.0762, -0.3048), (-3.581, 8.839, -0.3048), (-5.41, 4.648, -0.3048), (4.343, 1.905, -0.3048), (4.343, 2.819, -0.3048), (-2.515, 0.0762, -0.3048), (-5.258, 7.087, -0.3048), (-3.734, 9.677, -0.3048), (4.343, -0.0762, -0.3048), (-2.515, 9.677, -0.3048), (-3.734, 8.839, -0.3048), (-3.581, 7.239, -0.3048), (4.343, 4.801, -0.3048), (-0.6858, 9.525, -0.3048), (-2.362, 6.401, -0.3048), (-3.429, -0.0762, -0.3048), (-0.5334, 4.648, -0.3048), (1.448, 4.648, -0.3048), (-0.5334, 7.087, -0.3048), (-3.581, 9.525, -0.3048), (-3.734, 9.525, -0.3048), (-2.21, 4.801, -0.3048), (-5.41, 7.239, -0.3048), (-0.6858, 9.677, -0.3048), (-0.9906, -0.0762, -0.3048), (-0.5334, 8.839, -0.3048), (-0.0762, -0.0762, -0.3048), (-0.5334, 9.525, -0.3048), (-5.258, 9.525, -0.3048), (-5.41, 9.525, -0.3048), (-3.734, 4.801, -0.3048), (-2.21, 8.839, -0.3048), (-5.258, 4.648, -0.3048), (4.191, 4.648, -0.3048), (-5.41, 0.0762, -0.3048), (-2.21, 5.486, -0.3048), (-5.258, 8.839, -0.3048), (-5.258, 7.925, -0.3048), (-2.362, 7.239, -0.3048), (-5.41, 4.801, -0.3048), (-3.581, 4.801, -0.3048), (-3.581, 7.087, -0.3048), (-2.21, 7.087, -0.3048), (-2.362, 7.087, -0.3048), (-0.6858, 7.925, -0.3048), (-0.6858, 8.839, -0.3048), (-3.429, 9.677, -0.3048), (-3.734, 7.925, -0.3048), (1.448, -0.0762, -0.3048), (-3.581, 4.648, -0.3048), (4.343, 4.648, -0.3048), (-2.362, 9.525, -0.3048), (-5.258, 6.401, -0.3048), (-0.9906, 0.0762, -0.3048), (4.191, 0.0762, -0.3048), (-0.5334, 6.401, -0.3048), (-5.258, 9.677, -0.3048), (-3.581, 5.486, -0.3048), (2.362, 4.801, -0.3048), (1.448, 4.801, -0.3048), (-5.258, 4.801, -0.3048), (-2.515, -0.0762, -0.3048), (-5.258, 5.486, -0.3048), (-5.41, 7.087, -0.3048), (-0.5334, 7.239, -0.3048), (-5.41, 8.839, -0.3048), (-0.5334, 7.925, -0.3048), (-2.362, 5.486, -0.3048), (-0.0762, 0.0762, -0.3048), (-5.258, -0.0762, -0.3048), (-5.41, 6.401, -0.3048), (-5.258, 0.0762, -0.3048), (-2.21, 7.925, -0.3048), (-0.5334, 9.677, -0.3048), (-2.21, 4.648, -0.3048), (-3.734, 5.486, -0.3048), (-3.734, 6.401, -0.3048), (-3.429, 4.801, -0.3048), (-2.515, 9.525, 0.8382), (-0.5334, 7.087, 0.8382), (-5.41, 7.087, 0.8382), (-2.21, 6.401, 0.8382), (-5.41, 4.648, 0.8382), (-3.734, 7.925, 0.8382), (1.448, 0.0762, 0.8382), (-2.21, 8.839, 0.8382), (-3.734, 6.401, 0.8382), (-0.6858, 4.648, 0.8382), (-3.429, -0.0762, 0.8382), (-5.258, 4.801, 0.8382), (-3.734, 7.087, 0.8382), (-0.6858, 7.239, 0.8382), (-0.6858, 7.925, 0.8382), (-0.6858, 4.801, 0.8382), (-5.258, 9.525, 0.8382), (-0.5334, 9.677, 0.8382), (-2.362, 8.839, 0.8382), (4.343, 4.801, 0.8382), (-3.581, 5.486, 0.8382), (-2.362, 4.648, 0.8382), (-3.581, 7.087, 0.8382), (2.362, 0.0762, 0.8382), (-0.5334, 8.839, 0.8382), (-5.41, 6.401, 0.8382), (4.191, -0.0762, 0.8382), (-2.515, 9.677, 0.8382), (4.191, 0.0762, 0.8382), (4.191, 4.801, 0.8382), (-2.362, 7.239, 0.8382), (-5.258, 2.819, 0.8382), (-5.41, 7.239, 0.8382), (-2.362, 5.486, 0.8382), (-2.362, 9.677, 0.8382), (-5.258, 7.087, 0.8382), (-2.362, 9.525, 0.8382), (-0.6858, 5.486, 0.8382), (-2.21, 5.486, 0.8382), (-3.429, 9.525, 0.8382), (-3.581, 9.525, 0.8382), (-0.5334, 7.239, 0.8382), (-2.515, 4.648, 0.8382), (4.343, 1.905, 0.8382), (1.448, -0.0762, 0.8382), (4.191, 1.905, 0.8382), (-5.258, 4.648, 0.8382), (-3.429, 4.801, 0.8382), (-3.581, 9.677, 0.8382), (-0.5334, 4.648, 0.8382), (-2.515, -0.0762, 0.8382), (-2.21, 7.239, 0.8382), (2.362, -0.0762, 0.8382), (-0.6858, 8.839, 0.8382), (-2.515, 4.801, 0.8382), (-5.41, 9.525, 0.8382), (-2.21, 4.648, 0.8382), (-2.362, 7.925, 0.8382), (-0.6858, 9.525, 0.8382), (2.362, 4.801, 0.8382), (-5.41, -0.0762, 0.8382), (-2.21, 7.087, 0.8382), (-3.429, 4.648, 0.8382), (-5.258, 0.0762, 0.8382), (-2.21, 9.525, 0.8382), (-3.734, 8.839, 0.8382), (-0.5334, 6.401, 0.8382), (-2.362, 4.801, 0.8382), (-5.41, 4.801, 0.8382), (-5.41, 7.925, 0.8382), (-0.6858, 9.677, 0.8382), (-0.0762, 0.0762, 0.8382), (-3.734, 4.648, 0.8382), (-3.734, 9.677, 0.8382), (-0.0762, -0.0762, 0.8382), (-5.258, 6.401, 0.8382), (-0.6858, 6.401, 0.8382), (-5.258, 8.839, 0.8382), (-5.258, 1.905, 0.8382), (-3.734, 9.525, 0.8382), (-5.41, 8.839, 0.8382), (-5.258, 7.239, 0.8382), (4.343, 2.819, 0.8382), (-3.581, 4.648, 0.8382), (-5.41, 2.819, 0.8382), (4.191, 4.648, 0.8382), (-0.5334, 5.486, 0.8382), (1.448, 4.648, 0.8382), (-5.258, 5.486, 0.8382), (2.362, 4.648, 0.8382), (-3.581, 8.839, 0.8382), (-3.429, 9.677, 0.8382), (4.191, 2.819, 0.8382), (-3.734, 4.801, 0.8382), (-3.734, 5.486, 0.8382), (-5.41, 9.677, 0.8382), (-2.362, 6.401, 0.8382), (1.448, 4.801, 0.8382), (-0.6858, 7.087, 0.8382), (-2.362, 7.087, 0.8382), (-0.5334, 4.801, 0.8382), (-0.5334, 9.525, 0.8382), (-2.21, 7.925, 0.8382), (-3.734, 7.239, 0.8382), (-3.581, 7.239, 0.8382), (-5.258, 9.677, 0.8382), (-5.41, 5.486, 0.8382), (-3.581, 4.801, 0.8382), (-3.581, 6.401, 0.8382), (-0.9906, -0.0762, 0.8382), (-5.258, -0.0762, 0.8382), (-2.21, 9.677, 0.8382), (4.343, -0.0762, 0.8382), (-0.9906, 0.0762, 0.8382), (-3.581, 7.925, 0.8382), (-5.258, 7.925, 0.8382), (4.343, 0.0762, 0.8382), (-2.21, 4.801, 0.8382), (-0.5334, 7.925, 0.8382), (-3.429, 0.0762, 0.8382), (-2.515, 0.0762, 0.8382), (4.343, 4.648, 0.8382), (-5.41, 1.905, 0.8382), (-5.41, 0.0762, 0.8382)], [], [(2, 277, 262, 6), (5, 540, 548, 9), (4, 254, 317, 0), (6, 262, 249, 10), (10, 249, 312, 14), (9, 548, 522, 13), (18, 371, 359, 16), (13, 522, 608, 17), (14, 312, 307, 20), (19, 612, 539, 23), (24, 368, 305, 28), (20, 307, 368, 24), (23, 539, 578, 27), (27, 578, 617, 31), (32, 365, 282, 34), (31, 617, 515, 35), (33, 525, 555, 39), (28, 305, 303, 36), (43, 593, 596, 47), (39, 555, 593, 43), (36, 303, 250, 40), (40, 250, 356, 44), (44, 356, 358, 48), (50, 278, 336, 54), (47, 596, 582, 53), (53, 582, 562, 57), (54, 336, 275, 58), (57, 562, 497, 61), (58, 275, 333, 62), (61, 497, 537, 65), (69, 614, 520, 73), (65, 537, 614, 69), (66, 272, 331, 70), (70, 331, 270, 74), (74, 270, 327, 78), (73, 520, 597, 77), (81, 513, 566, 83), (77, 597, 513, 81), (87, 613, 534, 189), (51, 511, 613, 87), (48, 358, 290, 84), (84, 290, 349, 88), (183, 284, 360, 214), (88, 349, 287, 92), (91, 563, 550, 95), (62, 333, 347, 96), (67, 509, 547, 99), (100, 286, 318, 102), (83, 566, 607, 107), (78, 327, 345, 104), (107, 607, 530, 111), (204, 516, 604, 208), (112, 342, 281, 116), (108, 283, 342, 112), (111, 530, 523, 115), (115, 523, 587, 119), (119, 587, 544, 123), (116, 281, 340, 120), (220, 580, 618, 224), (123, 544, 569, 127), (131, 601, 591, 135), (127, 569, 601, 131), (124, 279, 337, 128), (132, 276, 313, 134), (133, 551, 576, 139), (128, 337, 334, 136), (139, 576, 565, 143), (136, 334, 273, 140), (140, 273, 332, 144), (143, 565, 528, 147), (144, 332, 284, 183), (147, 528, 498, 151), (151, 498, 521, 155), (148, 269, 328, 152), (156, 264, 325, 160), (152, 328, 264, 156), (155, 521, 602, 159), (159, 602, 564, 163), (163, 564, 500, 167), (165, 542, 568, 171), (160, 325, 321, 168), (175, 579, 558, 179), (171, 568, 579, 175), (172, 257, 319, 176), (176, 319, 323, 94), (179, 558, 538, 93), (149, 531, 508, 180), (187, 343, 302, 185), (213, 610, 586, 217), (90, 259, 338, 190), (194, 266, 286, 100), (190, 338, 266, 194), (189, 534, 499, 193), (102, 318, 268, 197), (193, 499, 557, 97), (99, 547, 598, 198), (202, 503, 560, 105), (198, 598, 503, 202), (197, 268, 329, 201), (173, 603, 516, 204), (201, 329, 283, 108), (168, 321, 335, 207), (211, 274, 364, 181), (207, 335, 274, 211), (208, 604, 518, 184), (186, 600, 610, 213), (218, 298, 279, 124), (214, 360, 298, 218), (164, 260, 265, 223), (217, 586, 536, 121), (167, 500, 580, 220), (227, 326, 261, 231), (223, 265, 326, 227), (224, 618, 619, 228), (235, 322, 288, 233), (228, 619, 556, 232), (234, 606, 506, 238), (231, 261, 271, 237), (238, 506, 546, 242), (237, 271, 330, 241), (241, 330, 267, 245), (242, 546, 605, 246), (245, 267, 277, 2), (246, 605, 570, 1), (267, 330, 423, 471), (258, 272, 66, 98), (307, 312, 472, 405), (347, 348, 192, 96), (320, 343, 187, 212), (332, 273, 455, 377), (354, 295, 60, 64), (349, 290, 492, 414), (342, 283, 469, 391), (364, 274, 494, 372), (304, 367, 154, 158), (351, 292, 76, 80), (262, 277, 486, 404), (317, 308, 247, 0), (366, 306, 199, 203), (314, 252, 122, 126), (358, 356, 434, 388), (265, 260, 450, 395), (370, 311, 239, 243), (299, 361, 170, 174), (323, 259, 90, 94), (315, 253, 114, 118), (339, 280, 42, 46), (310, 248, 138, 142), (333, 275, 409, 416), (288, 322, 487, 415), (316, 255, 106, 110), (283, 329, 385, 469), (313, 276, 447, 387), (336, 278, 401, 408), (352, 301, 166, 221), (328, 269, 424, 470), (327, 270, 463, 431), (319, 257, 458, 495), (318, 286, 461, 456), (340, 281, 392, 437), (279, 298, 428, 438), (353, 293, 68, 72), (312, 249, 398, 472), (275, 336, 408, 409), (362, 254, 4, 8), (287, 294, 178, 92), (255, 263, 82, 106), (285, 346, 22, 26), (313, 251, 130, 134), (309, 369, 146, 150), (359, 300, 12, 16), (348, 289, 188, 192), (280, 341, 38, 42), (302, 355, 209, 185), (288, 350, 229, 233), (301, 363, 162, 166), (290, 358, 388, 492), (256, 320, 212, 216), (282, 365, 411, 430), (297, 339, 46, 52), (261, 326, 393, 489), (325, 264, 480, 478), (308, 370, 243, 247), (346, 371, 18, 22), (306, 258, 98, 199), (356, 250, 435, 434), (369, 310, 142, 146), (293, 354, 64, 68), (311, 322, 235, 239), (360, 284, 384, 465), (300, 362, 8, 12), (338, 259, 412, 485), (253, 316, 110, 114), (341, 365, 32, 38), (334, 337, 446, 454), (317, 254, 466, 444), (345, 327, 431, 383), (251, 314, 126, 130), (340, 256, 216, 120), (270, 331, 462, 463), (330, 271, 378, 423), (347, 333, 416, 460), (268, 318, 456, 386), (273, 334, 454, 455), (355, 296, 205, 209), (282, 344, 30, 34), (248, 276, 132, 138), (264, 328, 470, 480), (292, 353, 72, 76), (305, 368, 403, 451), (291, 352, 221, 225), (271, 261, 489, 378), (321, 325, 478, 448), (287, 349, 414, 376), (286, 266, 432, 461), (295, 357, 56, 60), (350, 291, 225, 229), (363, 304, 158, 162), (289, 324, 86, 188), (364, 269, 148, 181), (296, 257, 172, 205), (367, 309, 150, 154), (252, 315, 118, 122), (250, 303, 374, 435), (361, 260, 164, 170), (249, 262, 404, 398), (335, 321, 448, 493), (357, 297, 52, 56), (326, 265, 395, 393), (263, 351, 80, 82), (368, 307, 405, 403), (345, 366, 203, 104), (284, 332, 377, 384), (331, 272, 417, 462), (294, 299, 174, 178), (359, 371, 394, 426), (303, 305, 451, 374), (324, 278, 50, 86), (302, 343, 429, 459), (344, 285, 26, 30), (337, 279, 438, 446), (454, 446, 512, 573), (461, 432, 592, 595), (388, 434, 545, 505), (460, 375, 348, 347), (373, 417, 272, 258), (410, 429, 343, 320), (426, 394, 612, 608), (482, 436, 295, 354), (414, 492, 552, 517), (386, 456, 526, 553), (413, 488, 367, 304), (491, 445, 292, 351), (425, 389, 252, 314), (485, 412, 563, 529), (479, 433, 311, 370), (467, 380, 361, 299), (404, 486, 567, 502), (402, 412, 259, 323), (437, 392, 535, 536), (396, 483, 248, 310), (400, 477, 280, 339), (379, 381, 255, 316), (406, 420, 301, 352), (444, 466, 540, 570), (395, 450, 542, 527), (443, 484, 293, 353), (391, 469, 532, 496), (393, 395, 527, 574), (470, 424, 531, 571), (430, 411, 525, 515), (418, 466, 254, 362), (381, 441, 263, 255), (422, 421, 346, 285), (446, 438, 575, 512), (481, 440, 369, 309), (378, 489, 559, 615), (426, 382, 300, 359), (384, 377, 577, 599), (438, 428, 561, 575), (459, 397, 355, 302), (477, 476, 341, 280), (415, 452, 350, 288), (420, 457, 363, 301), (469, 385, 514, 532), (390, 400, 339, 297), (387, 474, 251, 313), (383, 431, 554, 560), (442, 479, 370, 308), (421, 394, 371, 346), (490, 373, 258, 306), (374, 451, 581, 585), (440, 396, 310, 369), (484, 482, 354, 293), (433, 487, 322, 311), (382, 418, 362, 300), (427, 379, 316, 253), (431, 463, 549, 554), (476, 411, 365, 341), (471, 423, 616, 609), (474, 425, 314, 251), (437, 419, 256, 340), (448, 478, 507, 589), (462, 417, 509, 510), (377, 455, 611, 577), (430, 468, 344, 282), (483, 447, 276, 248), (387, 447, 551, 591), (445, 443, 353, 292), (407, 406, 352, 291), (465, 384, 599, 501), (451, 403, 588, 581), (372, 494, 504, 508), (495, 458, 603, 543), (436, 473, 357, 295), (452, 407, 291, 350), (457, 413, 304, 363), (453, 439, 324, 289), (372, 424, 269, 364), (460, 416, 594, 557), (416, 409, 572, 594), (475, 458, 257, 296), (489, 393, 574, 559), (488, 481, 309, 367), (376, 414, 517, 538), (389, 464, 315, 252), (472, 398, 519, 524), (434, 435, 583, 545), (380, 450, 260, 361), (493, 448, 589, 590), (408, 401, 511, 533), (492, 388, 505, 552), (441, 491, 351, 263), (383, 449, 366, 345), (459, 429, 600, 518), (473, 390, 297, 357), (399, 467, 299, 294), (456, 461, 595, 526), (478, 480, 584, 507), (439, 401, 278, 324), (405, 472, 524, 541), (415, 487, 606, 556), (468, 422, 285, 344), (547, 509, 417, 373), (554, 549, 75, 79), (610, 600, 429, 410), (537, 497, 436, 482), (526, 595, 101, 103), (549, 510, 71, 75), (557, 499, 375, 460), (608, 612, 19, 17), (590, 589, 169, 206), (513, 597, 445, 491), (570, 540, 5, 1), (569, 544, 389, 425), (561, 501, 215, 219), (556, 606, 234, 232), (512, 575, 125, 129), (550, 563, 412, 402), (579, 568, 380, 467), (596, 593, 477, 400), (550, 543, 177, 95), (518, 600, 186, 184), (496, 532, 109, 113), (530, 607, 381, 379), (580, 500, 420, 406), (599, 577, 145, 182), (514, 553, 196, 200), (507, 584, 157, 161), (533, 511, 51, 55), (527, 542, 165, 222), (607, 566, 441, 381), (589, 507, 161, 169), (591, 601, 474, 387), (559, 574, 226, 230), (498, 528, 440, 481), (502, 567, 3, 7), (608, 522, 382, 426), (567, 609, 244, 3), (518, 604, 397, 459), (556, 619, 452, 415), (500, 564, 457, 420), (543, 603, 173, 177), (582, 596, 400, 390), (524, 519, 11, 15), (611, 573, 137, 141), (605, 546, 479, 442), (575, 561, 219, 125), (539, 612, 394, 421), (616, 615, 236, 240), (598, 547, 373, 490), (529, 563, 91, 191), (614, 537, 482, 484), (506, 606, 487, 433), (528, 565, 396, 440), (522, 548, 418, 382), (585, 581, 29, 37), (523, 530, 379, 427), (555, 525, 411, 476), (501, 599, 182, 215), (584, 571, 153, 157), (552, 505, 49, 85), (592, 529, 191, 195), (510, 509, 67, 71), (573, 512, 129, 137), (536, 586, 419, 437), (601, 569, 425, 474), (615, 559, 230, 236), (574, 527, 222, 226), (560, 554, 79, 105), (515, 617, 468, 430), (591, 551, 133, 135), (572, 533, 55, 59), (545, 583, 41, 45), (576, 551, 447, 483), (597, 520, 443, 445), (609, 616, 240, 244), (618, 580, 406, 407), (557, 594, 63, 97), (541, 524, 15, 21), (571, 531, 149, 153), (581, 588, 25, 29), (517, 552, 85, 89), (497, 562, 473, 436), (619, 618, 407, 452), (564, 602, 413, 457), (534, 613, 439, 453), (508, 531, 424, 372), (577, 611, 141, 145), (595, 592, 195, 101), (516, 603, 458, 475), (521, 498, 481, 488), (504, 590, 206, 210), (519, 502, 7, 11), (544, 587, 464, 389), (536, 535, 117, 121), (588, 541, 21, 25), (568, 542, 450, 380), (515, 525, 33, 35), (566, 513, 491, 441), (560, 503, 449, 383), (594, 572, 59, 63), (583, 585, 37, 41), (558, 579, 467, 399), (508, 504, 210, 180), (553, 526, 103, 196), (613, 511, 401, 439), (532, 514, 200, 109), (617, 578, 422, 468), (535, 496, 113, 117), (505, 545, 45, 49), (538, 517, 89, 93)])
me_cube.use_remesh_preserve_volume = False
me_cube.use_remesh_preserve_attributes = False
me_cube.use_mirror_vertex_groups = False
me_cube.update()
me_cube_002 = bpy.data.meshes.new('Cube.002')
me_cube_002.from_pydata([(-2.438, -2.438, -0.1524), (-2.438, -2.438, 0.1524), (-2.438, 2.438, -0.1524), (-2.438, 2.438, 0.1524), (2.438, -2.438, -0.1524), (2.438, -2.438, 0.1524), (2.438, 2.438, -0.1524), (2.438, 2.438, 0.1524), (-2.438, -7.315, -0.1524), (-2.438, -7.315, 0.1524), (7.315, -7.315, -0.1524), (7.315, -7.315, 0.1524), (7.315, -2.438, -0.1524), (7.315, -2.438, 0.1524)], [], [(0, 1, 3, 2), (2, 3, 7, 6), (6, 7, 5, 4), (4, 5, 1, 0), (7, 3, 1, 5), (8, 9, 1, 0), (0, 1, 13, 12), (12, 13, 11, 10), (10, 11, 9, 8), (13, 1, 9, 11)])
me_cube_002.use_remesh_preserve_volume = False
me_cube_002.use_remesh_preserve_attributes = False
me_cube_002.use_mirror_vertex_groups = False
me_cube_002.update()

# ---- objects
ob_cube_021 = bpy.data.objects.new('Cube.021', me_cube_007)
ob_cube_023 = bpy.data.objects.new('Cube.023', me_cube_004)
ob_cube_022 = bpy.data.objects.new('Cube.022', me_cube_004)
ob_cube_006 = bpy.data.objects.new('Cube.006', me_cube_010)
ob_cube_005 = bpy.data.objects.new('Cube.005', me_cube_009)
ob_cube_004 = bpy.data.objects.new('Cube.004', me_cube_008)
ob_cube_020 = bpy.data.objects.new('Cube.020', me_cube_003)
ob_cube_019 = bpy.data.objects.new('Cube.019', me_cube_003)
ob_cube_018 = bpy.data.objects.new('Cube.018', me_cube_003)
ob_cube_017 = bpy.data.objects.new('Cube.017', me_cube_003)
ob_cube_016 = bpy.data.objects.new('Cube.016', me_cube_003)
ob_cube_015 = bpy.data.objects.new('Cube.015', me_cube_003)
ob_cube_014 = bpy.data.objects.new('Cube.014', me_cube_005)
ob_cube_013 = bpy.data.objects.new('Cube.013', me_cube_001)
ob_cube_012 = bpy.data.objects.new('Cube.012', me_cube_001)
ob_cube_011 = bpy.data.objects.new('Cube.011', me_cube_001)
ob_cube_010 = bpy.data.objects.new('Cube.010', me_cube_001)
ob_cube_009 = bpy.data.objects.new('Cube.009', me_cube_001)
ob_cube_008 = bpy.data.objects.new('Cube.008', me_cube_001)
ob_cube_007 = bpy.data.objects.new('Cube.007', me_cube_001)
ob_cube_003 = bpy.data.objects.new('Cube.003', me_cube_001)
ob_cube_002 = bpy.data.objects.new('Cube.002', me_cube_003)
ob_cube = bpy.data.objects.new('Cube', me_cube)
ob_cube_001 = bpy.data.objects.new('Cube.001', me_cube_002)
ob_lamp = bpy.data.objects.new('Lamp', light_lamp)
ob_camera = bpy.data.objects.new('Camera', cam_camera)

# ---- transforms, parenting, visibility, modifiers, constraints
ob_cube_021.location = (-2.819, 7.239, 1.219)
ob_cube_021.lineart.crease_threshold = 0.0
ob_cube_023.location = (-2.438, 7.62, 0.0)
ob_cube_023.rotation_euler = (0.0, 0.0, 3.142)
ob_cube_023.lineart.crease_threshold = 0.0
ob_cube_022.location = (0.0, -2.743, 0.0)
ob_cube_022.lineart.crease_threshold = 0.0
ob_cube_006.location = (-2.438, 4.877, 3.81)
ob_cube_006.lineart.crease_threshold = 0.0
ob_cube_005.location = (-2.438, 4.877, 3.81)
ob_cube_005.lineart.crease_threshold = 0.0
ob_cube_004.location = (-2.438, 4.877, 3.81)
ob_cube_004.lineart.crease_threshold = 0.0
ob_cube_020.location = (-2.438, 7.239, 1.219)
ob_cube_020.rotation_euler = (0.0, 0.0, 3.142)
ob_cube_020.lineart.crease_threshold = 0.0
ob_cube_019.location = (-3.124, 6.02, 1.219)
ob_cube_019.rotation_euler = (0.0, 0.0, 1.571)
ob_cube_019.lineart.crease_threshold = 0.0
ob_cube_018.location = (-1.753, 6.02, 1.219)
ob_cube_018.rotation_euler = (0.0, 0.0, -1.571)
ob_cube_018.lineart.crease_threshold = 0.0
ob_cube_017.location = (-3.124, 3.581, 1.219)
ob_cube_017.rotation_euler = (0.0, 0.0, 1.571)
ob_cube_017.lineart.crease_threshold = 0.0
ob_cube_016.location = (-1.753, 3.581, 1.219)
ob_cube_016.rotation_euler = (0.0, 0.0, -1.571)
ob_cube_016.lineart.crease_threshold = 0.0
ob_cube_015.location = (-2.438, 2.362, 1.219)
ob_cube_015.rotation_euler = (0.0, 0.0, 3.142)
ob_cube_015.lineart.crease_threshold = 0.0
ob_cube_014.location = (0.381, -2.362, 1.219)
ob_cube_014.lineart.crease_threshold = 0.0
ob_cube_013.location = (-4.877, 6.02, 1.638)
ob_cube_013.rotation_euler = (0.0, 0.0, 1.571)
ob_cube_013.lineart.crease_threshold = 0.0
ob_cube_012.location = (-0.0762, 6.02, 1.638)
ob_cube_012.rotation_euler = (0.0, 0.0, -1.571)
ob_cube_012.lineart.crease_threshold = 0.0
ob_cube_011.location = (-4.801, 3.581, 1.638)
ob_cube_011.rotation_euler = (0.0, 0.0, 1.571)
ob_cube_011.lineart.crease_threshold = 0.0
ob_cube_010.location = (-0.0762, 3.581, 1.638)
ob_cube_010.rotation_euler = (0.0, 0.0, -1.571)
ob_cube_010.lineart.crease_threshold = 0.0
ob_cube_009.location = (-2.438, -2.362, 1.638)
ob_cube_009.lineart.crease_threshold = 0.0
ob_cube_008.location = (4.801, 0.0, 1.638)
ob_cube_008.rotation_euler = (0.0, 0.0, -1.571)
ob_cube_008.lineart.crease_threshold = 0.0
ob_cube_007.location = (2.438, 2.362, 1.638)
ob_cube_007.rotation_euler = (0.0, 0.0, 3.142)
ob_cube_007.lineart.crease_threshold = 0.0
ob_cube_003.location = (2.438, -2.362, 1.638)
ob_cube_003.lineart.crease_threshold = 0.0
ob_cube_002.location = (0.0, -2.362, 1.219)
ob_cube_002.lineart.crease_threshold = 0.0
ob_cube.location = (0.5334, -2.362, 1.372)
ob_cube.lineart.crease_threshold = 0.0
ob_cube_001.location = (-2.438, 4.877, 0.0)
ob_cube_001.lineart.crease_threshold = 0.0
ob_lamp.location = (4.076, 1.005, 5.904)
ob_lamp.rotation_euler = (0.6503, 0.05522, 1.866)
ob_lamp.lock_rotations_4d = False
ob_lamp.empty_display_type = 'ARROWS'
ob_lamp.color = (0.0, 0.0, 0.0, 0.0)
ob_lamp.lineart.crease_threshold = 0.0
ob_camera.location = (7.481, -6.508, 5.344)
ob_camera.rotation_euler = (1.109, 0.0, 0.8149)
ob_camera.lock_rotations_4d = False
ob_camera.empty_display_type = 'ARROWS'
ob_camera.color = (0.0, 0.0, 0.0, 0.0)
ob_camera.display_type = 'WIRE'
ob_camera.lineart.crease_threshold = 0.0

# ---- collection membership
col_collection_1.objects.link(ob_cube_021)
col_collection_1.objects.link(ob_cube_023)
col_collection_1.objects.link(ob_cube_022)
col_collection_1.objects.link(ob_cube_006)
col_collection_1.objects.link(ob_cube_005)
col_collection_1.objects.link(ob_cube_004)
col_collection_1.objects.link(ob_cube_020)
col_collection_1.objects.link(ob_cube_019)
col_collection_1.objects.link(ob_cube_018)
col_collection_1.objects.link(ob_cube_017)
col_collection_1.objects.link(ob_cube_016)
col_collection_1.objects.link(ob_cube_015)
col_collection_1.objects.link(ob_cube_014)
col_collection_1.objects.link(ob_cube_013)
col_collection_1.objects.link(ob_cube_012)
col_collection_1.objects.link(ob_cube_011)
col_collection_1.objects.link(ob_cube_010)
col_collection_1.objects.link(ob_cube_009)
col_collection_1.objects.link(ob_cube_008)
col_collection_1.objects.link(ob_cube_007)
col_collection_1.objects.link(ob_cube_003)
col_collection_1.objects.link(ob_cube_002)
col_collection_1.objects.link(ob_cube)
col_collection_1.objects.link(ob_cube_001)
col_collection_1.objects.link(ob_lamp)
col_collection_1.objects.link(ob_camera)

# ---- scene / render settings (as saved in the file)
scene.camera = ob_camera
scene.frame_start = 1; scene.frame_end = 250; scene.frame_set(1)
scene.render.engine = 'BLENDER_EEVEE_NEXT'
scene.render.resolution_percentage = 50
scene.render.dither_intensity = 0.0
scene.cycles.use_denoising = False
scene.cycles.samples = 128
scene.cycles.sampling_pattern = 'TABULATED_SOBOL'
scene.cycles.light_sampling_threshold = 0.0
scene.cycles.use_adaptive_sampling = False
scene.cycles.use_light_tree = False
scene.cycles.blur_glossy = 0.0
scene.cycles.sample_clamp_indirect = 0.0
scene.view_settings.view_transform = 'Standard'
bpy.context.view_layer.update()

